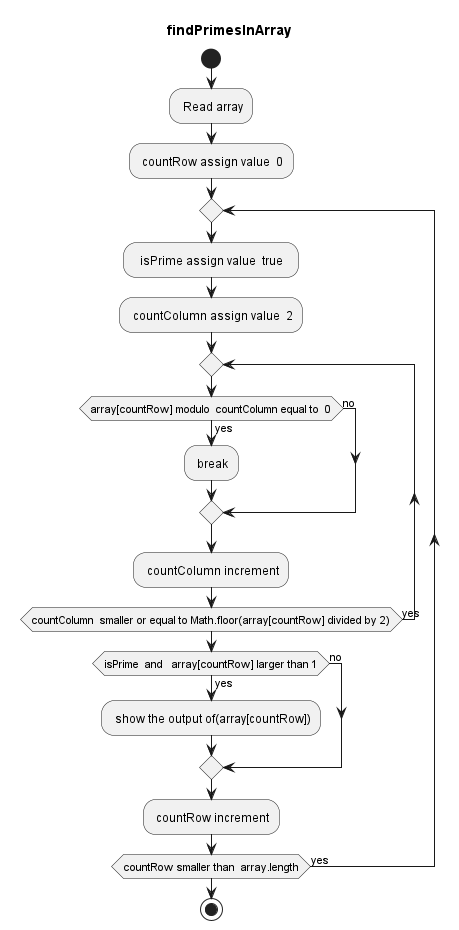

The diagram above was rendered by PlantUML. Its source (embedded in the PNG):
@startuml
start
title  findPrimesInArray 
: Read array;
: countRow assign value  0;
repeat
 :  isPrime assign value  true  ; 
  : countColumn assign value  2;
  repeat
    if (array[countRow] modulo  countColumn equal to  0) then (yes)
      : break;
    else (no)
    endif
    : countColumn increment;
  repeat while (countColumn  smaller or equal to Math.floor(array[countRow] divided by 2)) is (yes)
  if (isPrime  and   array[countRow] larger than 1) then (yes)
    : show the output of(array[countRow]);
  else (no)
  endif
  : countRow increment;
repeat while (countRow smaller than  array.length) is (yes)
stop
@enduml